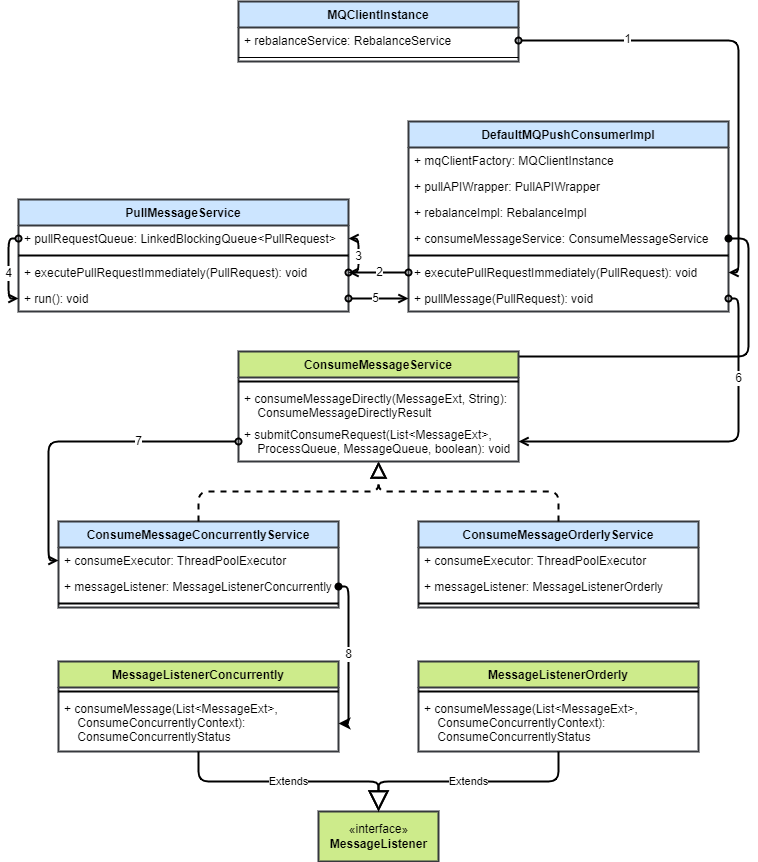

The diagram above was exported from draw.io. Its source (the exported page's mxGraphModel, read from the mxfile embedded in the PNG):
<mxGraphModel dx="1099" dy="640" grid="1" gridSize="10" guides="1" tooltips="1" connect="1" arrows="1" fold="1" page="1" pageScale="1" pageWidth="850" pageHeight="1100" math="0" shadow="0">
  <root>
    <mxCell id="0" />
    <mxCell id="1" parent="0" />
    <mxCell id="2" value="ConsumeMessageConcurrentlyService" style="swimlane;fontStyle=1;align=center;verticalAlign=top;childLayout=stackLayout;horizontal=1;startSize=26;horizontalStack=0;resizeParent=1;resizeParentMax=0;resizeLast=0;collapsible=1;marginBottom=0;glass=0;fillColor=#cce5ff;strokeWidth=2;strokeColor=#36393d;" vertex="1" parent="1">
      <mxGeometry x="100" y="640" width="280" height="86" as="geometry" />
    </mxCell>
    <mxCell id="3" value="+ consumeExecutor: ThreadPoolExecutor" style="text;strokeColor=none;fillColor=none;align=left;verticalAlign=top;spacingLeft=4;spacingRight=4;overflow=hidden;rotatable=0;points=[[0,0.5],[1,0.5]];portConstraint=eastwest;glass=0;strokeWidth=2;" vertex="1" parent="2">
      <mxGeometry y="26" width="280" height="26" as="geometry" />
    </mxCell>
    <mxCell id="4" value="+ messageListener: MessageListenerConcurrently" style="text;strokeColor=none;fillColor=none;align=left;verticalAlign=top;spacingLeft=4;spacingRight=4;overflow=hidden;rotatable=0;points=[[0,0.5],[1,0.5]];portConstraint=eastwest;glass=0;strokeWidth=2;" vertex="1" parent="2">
      <mxGeometry y="52" width="280" height="26" as="geometry" />
    </mxCell>
    <mxCell id="5" value="" style="line;strokeWidth=2;fillColor=none;align=left;verticalAlign=middle;spacingTop=-1;spacingLeft=3;spacingRight=3;rotatable=0;labelPosition=right;points=[];portConstraint=eastwest;glass=0;" vertex="1" parent="2">
      <mxGeometry y="78" width="280" height="8" as="geometry" />
    </mxCell>
    <mxCell id="6" value="ConsumeMessageOrderlyService" style="swimlane;fontStyle=1;align=center;verticalAlign=top;childLayout=stackLayout;horizontal=1;startSize=26;horizontalStack=0;resizeParent=1;resizeParentMax=0;resizeLast=0;collapsible=1;marginBottom=0;glass=0;fillColor=#cce5ff;strokeWidth=2;strokeColor=#36393d;" vertex="1" parent="1">
      <mxGeometry x="460" y="640" width="280" height="86" as="geometry" />
    </mxCell>
    <mxCell id="7" value="+ consumeExecutor: ThreadPoolExecutor" style="text;strokeColor=none;fillColor=none;align=left;verticalAlign=top;spacingLeft=4;spacingRight=4;overflow=hidden;rotatable=0;points=[[0,0.5],[1,0.5]];portConstraint=eastwest;glass=0;strokeWidth=2;" vertex="1" parent="6">
      <mxGeometry y="26" width="280" height="26" as="geometry" />
    </mxCell>
    <mxCell id="8" value="+ messageListener: MessageListenerOrderly" style="text;strokeColor=none;fillColor=none;align=left;verticalAlign=top;spacingLeft=4;spacingRight=4;overflow=hidden;rotatable=0;points=[[0,0.5],[1,0.5]];portConstraint=eastwest;glass=0;strokeWidth=2;" vertex="1" parent="6">
      <mxGeometry y="52" width="280" height="26" as="geometry" />
    </mxCell>
    <mxCell id="9" value="" style="line;strokeWidth=2;fillColor=none;align=left;verticalAlign=middle;spacingTop=-1;spacingLeft=3;spacingRight=3;rotatable=0;labelPosition=right;points=[];portConstraint=eastwest;glass=0;" vertex="1" parent="6">
      <mxGeometry y="78" width="280" height="8" as="geometry" />
    </mxCell>
    <mxCell id="10" value="" style="endArrow=block;dashed=1;endFill=0;endSize=12;html=1;strokeWidth=2;edgeStyle=orthogonalEdgeStyle;" edge="1" parent="1" source="2" target="57">
      <mxGeometry width="160" relative="1" as="geometry">
        <mxPoint x="315" y="470" as="sourcePoint" />
        <mxPoint x="440.03999999999996" y="580" as="targetPoint" />
      </mxGeometry>
    </mxCell>
    <mxCell id="11" value="" style="endArrow=block;dashed=1;endFill=0;endSize=12;html=1;strokeWidth=2;edgeStyle=orthogonalEdgeStyle;" edge="1" parent="1" source="6" target="57">
      <mxGeometry width="160" relative="1" as="geometry">
        <mxPoint x="275.1136363636365" y="650" as="sourcePoint" />
        <mxPoint x="440.03999999999996" y="580" as="targetPoint" />
      </mxGeometry>
    </mxCell>
    <mxCell id="14" value="DefaultMQPushConsumerImpl" style="swimlane;fontStyle=1;align=center;verticalAlign=top;childLayout=stackLayout;horizontal=1;startSize=26;horizontalStack=0;resizeParent=1;resizeParentMax=0;resizeLast=0;collapsible=1;marginBottom=0;glass=0;fillColor=#cce5ff;strokeWidth=2;strokeColor=#36393d;" vertex="1" parent="1">
      <mxGeometry x="450" y="240" width="320" height="190" as="geometry" />
    </mxCell>
    <mxCell id="15" value="+ mqClientFactory: MQClientInstance" style="text;strokeColor=none;fillColor=none;align=left;verticalAlign=top;spacingLeft=4;spacingRight=4;overflow=hidden;rotatable=0;points=[[0,0.5],[1,0.5]];portConstraint=eastwest;glass=0;strokeWidth=2;" vertex="1" parent="14">
      <mxGeometry y="26" width="320" height="26" as="geometry" />
    </mxCell>
    <mxCell id="16" value="+ pullAPIWrapper: PullAPIWrapper" style="text;strokeColor=none;fillColor=none;align=left;verticalAlign=top;spacingLeft=4;spacingRight=4;overflow=hidden;rotatable=0;points=[[0,0.5],[1,0.5]];portConstraint=eastwest;glass=0;strokeWidth=2;" vertex="1" parent="14">
      <mxGeometry y="52" width="320" height="26" as="geometry" />
    </mxCell>
    <mxCell id="17" value="+ rebalanceImpl: RebalanceImpl" style="text;strokeColor=none;fillColor=none;align=left;verticalAlign=top;spacingLeft=4;spacingRight=4;overflow=hidden;rotatable=0;points=[[0,0.5],[1,0.5]];portConstraint=eastwest;glass=0;strokeWidth=2;" vertex="1" parent="14">
      <mxGeometry y="78" width="320" height="26" as="geometry" />
    </mxCell>
    <mxCell id="18" value="+ consumeMessageService: ConsumeMessageService" style="text;strokeColor=none;fillColor=none;align=left;verticalAlign=top;spacingLeft=4;spacingRight=4;overflow=hidden;rotatable=0;points=[[0,0.5],[1,0.5]];portConstraint=eastwest;glass=0;strokeWidth=2;" vertex="1" parent="14">
      <mxGeometry y="104" width="320" height="26" as="geometry" />
    </mxCell>
    <mxCell id="19" value="" style="line;strokeWidth=2;fillColor=none;align=left;verticalAlign=middle;spacingTop=-1;spacingLeft=3;spacingRight=3;rotatable=0;labelPosition=right;points=[];portConstraint=eastwest;glass=0;" vertex="1" parent="14">
      <mxGeometry y="130" width="320" height="8" as="geometry" />
    </mxCell>
    <mxCell id="31" value="+ executePullRequestImmediately(PullRequest): void" style="text;strokeColor=none;fillColor=none;align=left;verticalAlign=top;spacingLeft=4;spacingRight=4;overflow=hidden;rotatable=0;points=[[0,0.5],[1,0.5]];portConstraint=eastwest;glass=0;strokeWidth=2;" vertex="1" parent="14">
      <mxGeometry y="138" width="320" height="26" as="geometry" />
    </mxCell>
    <mxCell id="21" value="+ pullMessage(PullRequest): void" style="text;strokeColor=none;fillColor=none;align=left;verticalAlign=top;spacingLeft=4;spacingRight=4;overflow=hidden;rotatable=0;points=[[0,0.5],[1,0.5]];portConstraint=eastwest;glass=0;strokeWidth=2;" vertex="1" parent="14">
      <mxGeometry y="164" width="320" height="26" as="geometry" />
    </mxCell>
    <mxCell id="20" style="edgeStyle=orthogonalEdgeStyle;html=1;startArrow=oval;startFill=1;endArrow=none;endFill=0;strokeWidth=2;exitX=1;exitY=0.5;exitDx=0;exitDy=0;" edge="1" parent="1" source="18" target="57">
      <mxGeometry relative="1" as="geometry">
        <mxPoint x="545" y="475.03999999999996" as="targetPoint" />
        <Array as="points">
          <mxPoint x="790" y="357" />
          <mxPoint x="790" y="475" />
        </Array>
      </mxGeometry>
    </mxCell>
    <mxCell id="26" value="PullMessageService" style="swimlane;fontStyle=1;align=center;verticalAlign=top;childLayout=stackLayout;horizontal=1;startSize=26;horizontalStack=0;resizeParent=1;resizeParentMax=0;resizeLast=0;collapsible=1;marginBottom=0;glass=0;fillColor=#cce5ff;strokeWidth=2;strokeColor=#36393d;" vertex="1" parent="1">
      <mxGeometry x="60" y="318" width="330" height="112" as="geometry" />
    </mxCell>
    <mxCell id="50" style="edgeStyle=orthogonalEdgeStyle;html=1;startArrow=oval;startFill=0;endArrow=open;endFill=0;strokeWidth=2;" edge="1" parent="26" source="35" target="33">
      <mxGeometry relative="1" as="geometry">
        <Array as="points">
          <mxPoint x="-10" y="39" />
          <mxPoint x="-10" y="99" />
        </Array>
      </mxGeometry>
    </mxCell>
    <mxCell id="55" value="4" style="edgeLabel;html=1;align=center;verticalAlign=middle;resizable=0;points=[];fontSize=12;" vertex="1" connectable="0" parent="50">
      <mxGeometry x="-0.2119" y="-2" relative="1" as="geometry">
        <mxPoint x="2" y="13" as="offset" />
      </mxGeometry>
    </mxCell>
    <mxCell id="35" value="+ pullRequestQueue: LinkedBlockingQueue&lt;PullRequest&gt;" style="text;strokeColor=none;fillColor=none;align=left;verticalAlign=top;spacingLeft=4;spacingRight=4;overflow=hidden;rotatable=0;points=[[0,0.5],[1,0.5]];portConstraint=eastwest;glass=0;strokeWidth=2;" vertex="1" parent="26">
      <mxGeometry y="26" width="330" height="26" as="geometry" />
    </mxCell>
    <mxCell id="29" value="" style="line;strokeWidth=2;fillColor=none;align=left;verticalAlign=middle;spacingTop=-1;spacingLeft=3;spacingRight=3;rotatable=0;labelPosition=right;points=[];portConstraint=eastwest;glass=0;" vertex="1" parent="26">
      <mxGeometry y="52" width="330" height="8" as="geometry" />
    </mxCell>
    <mxCell id="49" style="edgeStyle=orthogonalEdgeStyle;html=1;startArrow=oval;startFill=0;endArrow=open;endFill=0;strokeWidth=2;" edge="1" parent="26" source="32" target="35">
      <mxGeometry relative="1" as="geometry">
        <Array as="points">
          <mxPoint x="340" y="73" />
          <mxPoint x="340" y="39" />
        </Array>
      </mxGeometry>
    </mxCell>
    <mxCell id="54" value="3" style="edgeLabel;html=1;align=center;verticalAlign=middle;resizable=0;points=[];fontSize=12;" vertex="1" connectable="0" parent="49">
      <mxGeometry x="0.2557" y="-1" relative="1" as="geometry">
        <mxPoint x="-1" y="7" as="offset" />
      </mxGeometry>
    </mxCell>
    <mxCell id="32" value="+ executePullRequestImmediately(PullRequest): void" style="text;strokeColor=none;fillColor=none;align=left;verticalAlign=top;spacingLeft=4;spacingRight=4;overflow=hidden;rotatable=0;points=[[0,0.5],[1,0.5]];portConstraint=eastwest;glass=0;strokeWidth=2;" vertex="1" parent="26">
      <mxGeometry y="60" width="330" height="26" as="geometry" />
    </mxCell>
    <mxCell id="33" value="+ run(): void" style="text;strokeColor=none;fillColor=none;align=left;verticalAlign=top;spacingLeft=4;spacingRight=4;overflow=hidden;rotatable=0;points=[[0,0.5],[1,0.5]];portConstraint=eastwest;glass=0;strokeWidth=2;" vertex="1" parent="26">
      <mxGeometry y="86" width="330" height="26" as="geometry" />
    </mxCell>
    <mxCell id="30" style="edgeStyle=orthogonalEdgeStyle;html=1;startArrow=oval;startFill=0;endArrow=open;endFill=0;strokeWidth=2;" edge="1" parent="1" source="33" target="21">
      <mxGeometry relative="1" as="geometry" />
    </mxCell>
    <mxCell id="56" value="5" style="edgeLabel;html=1;align=center;verticalAlign=middle;resizable=0;points=[];fontSize=12;" vertex="1" connectable="0" parent="30">
      <mxGeometry x="-0.3029" y="1" relative="1" as="geometry">
        <mxPoint x="6" y="1" as="offset" />
      </mxGeometry>
    </mxCell>
    <mxCell id="34" style="edgeStyle=orthogonalEdgeStyle;html=1;startArrow=oval;startFill=0;endArrow=open;endFill=0;strokeWidth=2;" edge="1" parent="1" source="31" target="32">
      <mxGeometry relative="1" as="geometry" />
    </mxCell>
    <mxCell id="53" value="2" style="edgeLabel;html=1;align=center;verticalAlign=middle;resizable=0;points=[];fontSize=12;" vertex="1" connectable="0" parent="34">
      <mxGeometry x="-0.2686" relative="1" as="geometry">
        <mxPoint x="-8" as="offset" />
      </mxGeometry>
    </mxCell>
    <mxCell id="36" value="MQClientInstance" style="swimlane;fontStyle=1;align=center;verticalAlign=top;childLayout=stackLayout;horizontal=1;startSize=26;horizontalStack=0;resizeParent=1;resizeParentMax=0;resizeLast=0;collapsible=1;marginBottom=0;glass=0;strokeWidth=2;fillColor=#cce5ff;strokeColor=#36393d;" vertex="1" parent="1">
      <mxGeometry x="280" y="120" width="280" height="60" as="geometry" />
    </mxCell>
    <mxCell id="44" value="+ rebalanceService: RebalanceService" style="text;strokeColor=none;fillColor=none;align=left;verticalAlign=top;spacingLeft=4;spacingRight=4;overflow=hidden;rotatable=0;points=[[0,0.5],[1,0.5]];portConstraint=eastwest;glass=0;" vertex="1" parent="36">
      <mxGeometry y="26" width="280" height="26" as="geometry" />
    </mxCell>
    <mxCell id="45" value="" style="line;strokeWidth=1;fillColor=none;align=left;verticalAlign=middle;spacingTop=-1;spacingLeft=3;spacingRight=3;rotatable=0;labelPosition=right;points=[];portConstraint=eastwest;glass=0;" vertex="1" parent="36">
      <mxGeometry y="52" width="280" height="8" as="geometry" />
    </mxCell>
    <mxCell id="47" style="edgeStyle=orthogonalEdgeStyle;html=1;startArrow=oval;startFill=0;endArrow=open;endFill=0;strokeWidth=2;" edge="1" parent="1" source="44" target="31">
      <mxGeometry relative="1" as="geometry">
        <Array as="points">
          <mxPoint x="780" y="159" />
          <mxPoint x="780" y="391" />
        </Array>
      </mxGeometry>
    </mxCell>
    <mxCell id="52" value="1" style="edgeLabel;html=1;align=center;verticalAlign=middle;resizable=0;points=[];fontSize=12;" vertex="1" connectable="0" parent="47">
      <mxGeometry x="-0.5297" y="1" relative="1" as="geometry">
        <mxPoint as="offset" />
      </mxGeometry>
    </mxCell>
    <mxCell id="57" value="ConsumeMessageService" style="swimlane;fontStyle=1;align=center;verticalAlign=top;childLayout=stackLayout;horizontal=1;startSize=26;horizontalStack=0;resizeParent=1;resizeParentMax=0;resizeLast=0;collapsible=1;marginBottom=0;glass=0;fillColor=#cdeb8b;strokeWidth=2;strokeColor=#36393d;" vertex="1" parent="1">
      <mxGeometry x="280" y="470" width="280" height="110" as="geometry" />
    </mxCell>
    <mxCell id="60" value="" style="line;strokeWidth=2;fillColor=none;align=left;verticalAlign=middle;spacingTop=-1;spacingLeft=3;spacingRight=3;rotatable=0;labelPosition=right;points=[];portConstraint=eastwest;glass=0;" vertex="1" parent="57">
      <mxGeometry y="26" width="280" height="8" as="geometry" />
    </mxCell>
    <mxCell id="59" value="+ consumeMessageDirectly(MessageExt, String): &#10;    ConsumeMessageDirectlyResult" style="text;strokeColor=none;fillColor=none;align=left;verticalAlign=top;spacingLeft=4;spacingRight=4;overflow=hidden;rotatable=0;points=[[0,0.5],[1,0.5]];portConstraint=eastwest;glass=0;strokeWidth=2;" vertex="1" parent="57">
      <mxGeometry y="34" width="280" height="36" as="geometry" />
    </mxCell>
    <mxCell id="58" value="+ submitConsumeRequest(List&lt;MessageExt&gt;, &#10;    ProcessQueue, MessageQueue, boolean): void" style="text;strokeColor=none;fillColor=none;align=left;verticalAlign=top;spacingLeft=4;spacingRight=4;overflow=hidden;rotatable=0;points=[[0,0.5],[1,0.5]];portConstraint=eastwest;glass=0;strokeWidth=2;" vertex="1" parent="57">
      <mxGeometry y="70" width="280" height="40" as="geometry" />
    </mxCell>
    <mxCell id="61" style="edgeStyle=orthogonalEdgeStyle;html=1;startArrow=oval;startFill=0;endArrow=open;endFill=0;strokeWidth=2;" edge="1" parent="1" source="21" target="58">
      <mxGeometry relative="1" as="geometry">
        <Array as="points">
          <mxPoint x="780" y="417" />
          <mxPoint x="780" y="560" />
        </Array>
      </mxGeometry>
    </mxCell>
    <mxCell id="62" value="6" style="edgeLabel;html=1;align=center;verticalAlign=middle;resizable=0;points=[];fontSize=12;" vertex="1" connectable="0" parent="61">
      <mxGeometry x="-0.5186" relative="1" as="geometry">
        <mxPoint as="offset" />
      </mxGeometry>
    </mxCell>
    <mxCell id="63" style="edgeStyle=orthogonalEdgeStyle;html=1;startArrow=oval;startFill=0;endArrow=open;endFill=0;strokeWidth=2;" edge="1" parent="1" source="58" target="3">
      <mxGeometry relative="1" as="geometry">
        <Array as="points">
          <mxPoint x="90" y="560" />
          <mxPoint x="90" y="679" />
        </Array>
      </mxGeometry>
    </mxCell>
    <mxCell id="64" value="7" style="edgeLabel;html=1;align=center;verticalAlign=middle;resizable=0;points=[];fontSize=12;" vertex="1" connectable="0" parent="63">
      <mxGeometry x="0.3868" y="-1" relative="1" as="geometry">
        <mxPoint x="91" y="-31" as="offset" />
      </mxGeometry>
    </mxCell>
    <mxCell id="67" value="«interface»&lt;br&gt;&lt;b&gt;MessageListener&lt;/b&gt;" style="html=1;fillColor=#cdeb8b;strokeColor=#36393d;strokeWidth=2;" vertex="1" parent="1">
      <mxGeometry x="360" y="930" width="120" height="50" as="geometry" />
    </mxCell>
    <mxCell id="68" value="MessageListenerConcurrently" style="swimlane;fontStyle=1;align=center;verticalAlign=top;childLayout=stackLayout;horizontal=1;startSize=26;horizontalStack=0;resizeParent=1;resizeParentMax=0;resizeLast=0;collapsible=1;marginBottom=0;glass=0;fillColor=#cdeb8b;strokeWidth=2;strokeColor=#36393d;" vertex="1" parent="1">
      <mxGeometry x="100" y="780" width="280" height="90" as="geometry" />
    </mxCell>
    <mxCell id="71" value="" style="line;strokeWidth=2;fillColor=none;align=left;verticalAlign=middle;spacingTop=-1;spacingLeft=3;spacingRight=3;rotatable=0;labelPosition=right;points=[];portConstraint=eastwest;glass=0;" vertex="1" parent="68">
      <mxGeometry y="26" width="280" height="8" as="geometry" />
    </mxCell>
    <mxCell id="72" value="+ consumeMessage(List&lt;MessageExt&gt;, &#10;    ConsumeConcurrentlyContext): &#10;    ConsumeConcurrentlyStatus" style="text;strokeColor=none;fillColor=none;align=left;verticalAlign=top;spacingLeft=4;spacingRight=4;overflow=hidden;rotatable=0;points=[[0,0.5],[1,0.5]];portConstraint=eastwest;glass=0;strokeWidth=2;" vertex="1" parent="68">
      <mxGeometry y="34" width="280" height="56" as="geometry" />
    </mxCell>
    <mxCell id="73" value="MessageListenerOrderly" style="swimlane;fontStyle=1;align=center;verticalAlign=top;childLayout=stackLayout;horizontal=1;startSize=26;horizontalStack=0;resizeParent=1;resizeParentMax=0;resizeLast=0;collapsible=1;marginBottom=0;glass=0;fillColor=#cdeb8b;strokeWidth=2;strokeColor=#36393d;" vertex="1" parent="1">
      <mxGeometry x="460" y="780" width="280" height="90" as="geometry" />
    </mxCell>
    <mxCell id="74" value="" style="line;strokeWidth=2;fillColor=none;align=left;verticalAlign=middle;spacingTop=-1;spacingLeft=3;spacingRight=3;rotatable=0;labelPosition=right;points=[];portConstraint=eastwest;glass=0;" vertex="1" parent="73">
      <mxGeometry y="26" width="280" height="8" as="geometry" />
    </mxCell>
    <mxCell id="75" value="+ consumeMessage(List&lt;MessageExt&gt;, &#10;    ConsumeConcurrentlyContext): &#10;    ConsumeConcurrentlyStatus" style="text;strokeColor=none;fillColor=none;align=left;verticalAlign=top;spacingLeft=4;spacingRight=4;overflow=hidden;rotatable=0;points=[[0,0.5],[1,0.5]];portConstraint=eastwest;glass=0;strokeWidth=2;" vertex="1" parent="73">
      <mxGeometry y="34" width="280" height="56" as="geometry" />
    </mxCell>
    <mxCell id="76" value="Extends" style="endArrow=block;endSize=16;endFill=0;html=1;strokeWidth=2;edgeStyle=orthogonalEdgeStyle;" edge="1" parent="1" source="73" target="67">
      <mxGeometry width="160" relative="1" as="geometry">
        <mxPoint x="570" y="930" as="sourcePoint" />
        <mxPoint x="730" y="930" as="targetPoint" />
      </mxGeometry>
    </mxCell>
    <mxCell id="77" value="Extends" style="endArrow=block;endSize=16;endFill=0;html=1;strokeWidth=2;edgeStyle=orthogonalEdgeStyle;" edge="1" parent="1" source="68" target="67">
      <mxGeometry width="160" relative="1" as="geometry">
        <mxPoint x="610.0400000000002" y="880" as="sourcePoint" />
        <mxPoint x="430.03999999999996" y="940" as="targetPoint" />
      </mxGeometry>
    </mxCell>
    <mxCell id="78" style="edgeStyle=orthogonalEdgeStyle;html=1;startArrow=oval;startFill=1;endArrow=classic;endFill=1;strokeWidth=2;" edge="1" parent="1" source="4" target="72">
      <mxGeometry relative="1" as="geometry">
        <Array as="points">
          <mxPoint x="390" y="705" />
          <mxPoint x="390" y="842" />
        </Array>
      </mxGeometry>
    </mxCell>
    <mxCell id="80" value="8" style="edgeLabel;html=1;align=center;verticalAlign=middle;resizable=0;points=[];fontSize=12;" vertex="1" connectable="0" parent="78">
      <mxGeometry x="-0.2741" y="2" relative="1" as="geometry">
        <mxPoint x="-2" y="21" as="offset" />
      </mxGeometry>
    </mxCell>
  </root>
</mxGraphModel>